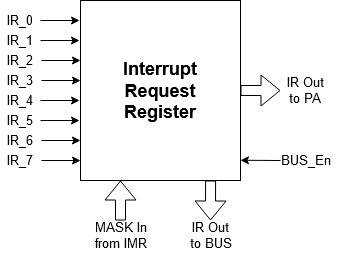

The diagram above was exported from draw.io. Its source (the exported page's mxGraphModel, read from the mxfile embedded in the PNG):
<mxGraphModel dx="865" dy="456" grid="1" gridSize="10" guides="1" tooltips="1" connect="1" arrows="1" fold="1" page="1" pageScale="1" pageWidth="850" pageHeight="1100" math="0" shadow="0">
  <root>
    <mxCell id="0" />
    <mxCell id="1" parent="0" />
    <mxCell id="CiA0wS36GSXBKpwYbRah-1" value="&lt;div style=&quot;font-size: 18px&quot;&gt;&lt;font style=&quot;font-size: 18px&quot;&gt;&lt;b&gt;&lt;font style=&quot;font-size: 18px&quot;&gt;Interrupt&lt;/font&gt;&lt;/b&gt;&lt;/font&gt;&lt;/div&gt;&lt;div style=&quot;font-size: 18px&quot;&gt;&lt;font style=&quot;font-size: 18px&quot;&gt;&lt;b&gt;&lt;font style=&quot;font-size: 18px&quot;&gt;Request&lt;/font&gt;&lt;/b&gt;&lt;/font&gt;&lt;/div&gt;&lt;div style=&quot;font-size: 18px&quot;&gt;&lt;font style=&quot;font-size: 18px&quot;&gt;&lt;b&gt;&lt;font style=&quot;font-size: 18px&quot;&gt;Register&lt;br&gt;&lt;/font&gt;&lt;/b&gt;&lt;/font&gt;&lt;/div&gt;" style="rounded=0;whiteSpace=wrap;html=1;" vertex="1" parent="1">
      <mxGeometry x="360" y="160" width="160" height="180" as="geometry" />
    </mxCell>
    <mxCell id="CiA0wS36GSXBKpwYbRah-2" value="" style="endArrow=classic;html=1;" edge="1" parent="1">
      <mxGeometry width="50" height="50" relative="1" as="geometry">
        <mxPoint x="320" y="180" as="sourcePoint" />
        <mxPoint x="359" y="180" as="targetPoint" />
      </mxGeometry>
    </mxCell>
    <mxCell id="CiA0wS36GSXBKpwYbRah-3" value="" style="endArrow=classic;html=1;" edge="1" parent="1">
      <mxGeometry width="50" height="50" relative="1" as="geometry">
        <mxPoint x="320" y="200" as="sourcePoint" />
        <mxPoint x="359" y="200" as="targetPoint" />
      </mxGeometry>
    </mxCell>
    <mxCell id="CiA0wS36GSXBKpwYbRah-4" value="" style="endArrow=classic;html=1;" edge="1" parent="1">
      <mxGeometry width="50" height="50" relative="1" as="geometry">
        <mxPoint x="321" y="220" as="sourcePoint" />
        <mxPoint x="360" y="220" as="targetPoint" />
      </mxGeometry>
    </mxCell>
    <mxCell id="CiA0wS36GSXBKpwYbRah-5" value="" style="endArrow=classic;html=1;" edge="1" parent="1">
      <mxGeometry width="50" height="50" relative="1" as="geometry">
        <mxPoint x="321" y="240" as="sourcePoint" />
        <mxPoint x="360" y="240" as="targetPoint" />
      </mxGeometry>
    </mxCell>
    <mxCell id="CiA0wS36GSXBKpwYbRah-6" value="" style="endArrow=classic;html=1;" edge="1" parent="1">
      <mxGeometry width="50" height="50" relative="1" as="geometry">
        <mxPoint x="320" y="260" as="sourcePoint" />
        <mxPoint x="359" y="260" as="targetPoint" />
      </mxGeometry>
    </mxCell>
    <mxCell id="CiA0wS36GSXBKpwYbRah-7" value="" style="endArrow=classic;html=1;" edge="1" parent="1">
      <mxGeometry width="50" height="50" relative="1" as="geometry">
        <mxPoint x="320" y="280" as="sourcePoint" />
        <mxPoint x="359" y="280" as="targetPoint" />
      </mxGeometry>
    </mxCell>
    <mxCell id="CiA0wS36GSXBKpwYbRah-8" value="" style="endArrow=classic;html=1;" edge="1" parent="1">
      <mxGeometry width="50" height="50" relative="1" as="geometry">
        <mxPoint x="321" y="300" as="sourcePoint" />
        <mxPoint x="360" y="300" as="targetPoint" />
      </mxGeometry>
    </mxCell>
    <mxCell id="CiA0wS36GSXBKpwYbRah-9" value="" style="endArrow=classic;html=1;" edge="1" parent="1">
      <mxGeometry width="50" height="50" relative="1" as="geometry">
        <mxPoint x="321" y="320" as="sourcePoint" />
        <mxPoint x="360" y="320" as="targetPoint" />
      </mxGeometry>
    </mxCell>
    <mxCell id="CiA0wS36GSXBKpwYbRah-10" value="IR_0" style="text;html=1;strokeColor=none;fillColor=none;align=center;verticalAlign=middle;whiteSpace=wrap;rounded=0;fontSize=13;" vertex="1" parent="1">
      <mxGeometry x="280" y="170" width="40" height="20" as="geometry" />
    </mxCell>
    <mxCell id="CiA0wS36GSXBKpwYbRah-11" value="IR_1" style="text;html=1;strokeColor=none;fillColor=none;align=center;verticalAlign=middle;whiteSpace=wrap;rounded=0;fontSize=13;" vertex="1" parent="1">
      <mxGeometry x="280" y="190" width="40" height="20" as="geometry" />
    </mxCell>
    <mxCell id="CiA0wS36GSXBKpwYbRah-12" value="IR_2" style="text;html=1;strokeColor=none;fillColor=none;align=center;verticalAlign=middle;whiteSpace=wrap;rounded=0;fontSize=13;" vertex="1" parent="1">
      <mxGeometry x="280" y="210" width="40" height="20" as="geometry" />
    </mxCell>
    <mxCell id="CiA0wS36GSXBKpwYbRah-13" value="IR_3" style="text;html=1;strokeColor=none;fillColor=none;align=center;verticalAlign=middle;whiteSpace=wrap;rounded=0;fontSize=13;" vertex="1" parent="1">
      <mxGeometry x="280" y="230" width="40" height="20" as="geometry" />
    </mxCell>
    <mxCell id="CiA0wS36GSXBKpwYbRah-14" value="IR_4" style="text;html=1;strokeColor=none;fillColor=none;align=center;verticalAlign=middle;whiteSpace=wrap;rounded=0;fontSize=13;" vertex="1" parent="1">
      <mxGeometry x="280" y="250" width="40" height="20" as="geometry" />
    </mxCell>
    <mxCell id="CiA0wS36GSXBKpwYbRah-15" value="IR_5" style="text;html=1;strokeColor=none;fillColor=none;align=center;verticalAlign=middle;whiteSpace=wrap;rounded=0;fontSize=13;" vertex="1" parent="1">
      <mxGeometry x="280" y="270" width="40" height="20" as="geometry" />
    </mxCell>
    <mxCell id="CiA0wS36GSXBKpwYbRah-16" value="IR_6" style="text;html=1;strokeColor=none;fillColor=none;align=center;verticalAlign=middle;whiteSpace=wrap;rounded=0;fontSize=13;" vertex="1" parent="1">
      <mxGeometry x="280" y="290" width="40" height="20" as="geometry" />
    </mxCell>
    <mxCell id="CiA0wS36GSXBKpwYbRah-17" value="&lt;div style=&quot;font-size: 13px;&quot;&gt;IR_7&lt;/div&gt;" style="text;html=1;strokeColor=none;fillColor=none;align=center;verticalAlign=middle;whiteSpace=wrap;rounded=0;fontSize=13;" vertex="1" parent="1">
      <mxGeometry x="280" y="310" width="40" height="20" as="geometry" />
    </mxCell>
    <mxCell id="CiA0wS36GSXBKpwYbRah-18" value="" style="shape=flexArrow;endArrow=classic;html=1;entryX=0.25;entryY=1;entryDx=0;entryDy=0;" edge="1" parent="1" target="CiA0wS36GSXBKpwYbRah-1">
      <mxGeometry width="50" height="50" relative="1" as="geometry">
        <mxPoint x="400" y="380" as="sourcePoint" />
        <mxPoint x="440" y="220" as="targetPoint" />
      </mxGeometry>
    </mxCell>
    <mxCell id="CiA0wS36GSXBKpwYbRah-19" value="&lt;div style=&quot;font-size: 13px&quot;&gt;&lt;font style=&quot;font-size: 13px&quot;&gt;MASK In&lt;/font&gt;&lt;/div&gt;&lt;div style=&quot;font-size: 13px&quot;&gt;&lt;font style=&quot;font-size: 13px&quot;&gt;from IMR&lt;/font&gt;&lt;/div&gt;" style="text;html=1;align=center;verticalAlign=middle;resizable=0;points=[];autosize=1;" vertex="1" parent="1">
      <mxGeometry x="365" y="380" width="70" height="30" as="geometry" />
    </mxCell>
    <mxCell id="CiA0wS36GSXBKpwYbRah-20" value="" style="shape=flexArrow;endArrow=classic;html=1;exitX=0.813;exitY=1;exitDx=0;exitDy=0;exitPerimeter=0;" edge="1" parent="1" source="CiA0wS36GSXBKpwYbRah-1">
      <mxGeometry width="50" height="50" relative="1" as="geometry">
        <mxPoint x="490" y="350" as="sourcePoint" />
        <mxPoint x="490" y="380" as="targetPoint" />
      </mxGeometry>
    </mxCell>
    <mxCell id="CiA0wS36GSXBKpwYbRah-21" value="&lt;div&gt;IR Out&lt;/div&gt;&lt;div&gt;to BUS&lt;/div&gt;" style="text;html=1;align=center;verticalAlign=middle;resizable=0;points=[];autosize=1;fontSize=13;" vertex="1" parent="1">
      <mxGeometry x="460" y="375" width="60" height="40" as="geometry" />
    </mxCell>
    <mxCell id="CiA0wS36GSXBKpwYbRah-22" value="" style="shape=flexArrow;endArrow=classic;html=1;exitX=1;exitY=0.5;exitDx=0;exitDy=0;" edge="1" parent="1" source="CiA0wS36GSXBKpwYbRah-1">
      <mxGeometry width="50" height="50" relative="1" as="geometry">
        <mxPoint x="530" y="250" as="sourcePoint" />
        <mxPoint x="560" y="250" as="targetPoint" />
      </mxGeometry>
    </mxCell>
    <mxCell id="CiA0wS36GSXBKpwYbRah-23" value="&lt;div&gt;IR Out&lt;/div&gt;&lt;div&gt;to PA&lt;br&gt;&lt;/div&gt;" style="text;html=1;align=center;verticalAlign=middle;resizable=0;points=[];autosize=1;fontSize=13;" vertex="1" parent="1">
      <mxGeometry x="560" y="230" width="50" height="40" as="geometry" />
    </mxCell>
    <mxCell id="CiA0wS36GSXBKpwYbRah-24" value="" style="endArrow=classic;html=1;" edge="1" parent="1">
      <mxGeometry width="50" height="50" relative="1" as="geometry">
        <mxPoint x="560" y="320" as="sourcePoint" />
        <mxPoint x="520" y="319.76" as="targetPoint" />
      </mxGeometry>
    </mxCell>
    <mxCell id="CiA0wS36GSXBKpwYbRah-25" value="&lt;div&gt;BUS_En&lt;/div&gt;" style="text;html=1;align=center;verticalAlign=middle;resizable=0;points=[];autosize=1;fontSize=13;" vertex="1" parent="1">
      <mxGeometry x="550" y="310" width="70" height="20" as="geometry" />
    </mxCell>
  </root>
</mxGraphModel>